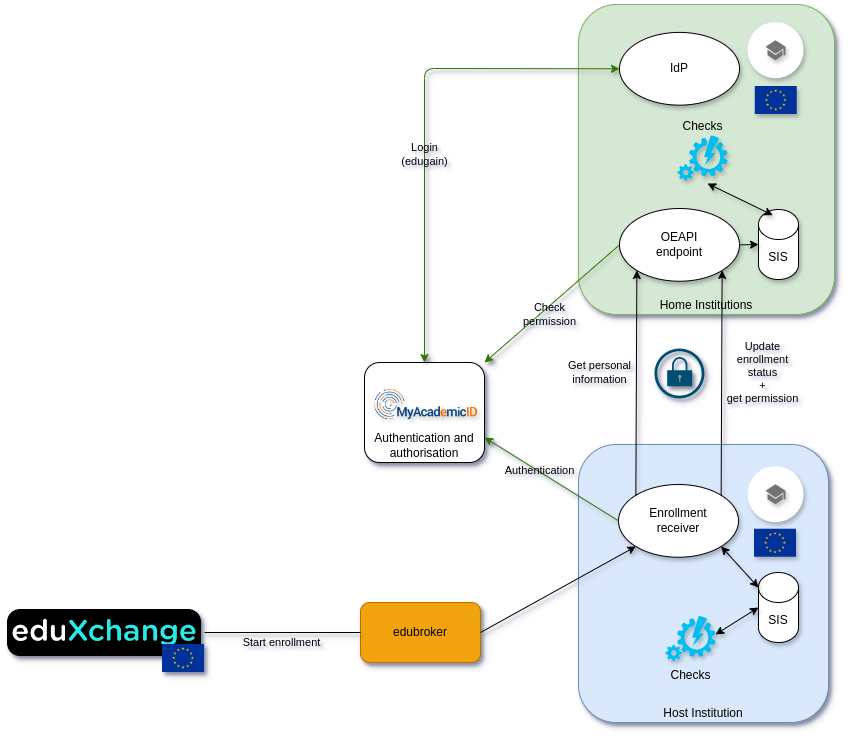

The diagram above was exported from draw.io. Its source (the exported page's mxGraphModel, read from the mxfile embedded in the PNG):
<mxGraphModel dx="1420" dy="824" grid="1" gridSize="10" guides="1" tooltips="1" connect="1" arrows="1" fold="1" page="1" pageScale="1" pageWidth="1169" pageHeight="827" math="0" shadow="1">
  <root>
    <mxCell id="0" />
    <mxCell id="1" parent="0" />
    <mxCell id="2" value="Home Institutions" style="rounded=1;whiteSpace=wrap;html=1;fillColor=#d5e8d4;strokeColor=#82b366;verticalAlign=bottom;shadow=1;" vertex="1" parent="1">
      <mxGeometry x="694" y="20" width="256" height="310" as="geometry" />
    </mxCell>
    <mxCell id="3" value="" style="shape=image;imageAspect=0;aspect=fixed;verticalLabelPosition=bottom;verticalAlign=top;labelBackgroundColor=none;image=https://wiki.surfnet.nl/download/attachments/19175624/UV?version=1&amp;modificationDate=1608548626919&amp;api=v2;shadow=1;" vertex="1" parent="1">
      <mxGeometry x="120" y="548" width="200" height="200" as="geometry" />
    </mxCell>
    <mxCell id="4" value="Authentication and authorisation&lt;br&gt;" style="rounded=1;whiteSpace=wrap;html=1;verticalAlign=bottom;shadow=1;" vertex="1" parent="1">
      <mxGeometry x="480" y="378" width="120" height="100" as="geometry" />
    </mxCell>
    <mxCell id="5" style="edgeStyle=none;rounded=0;orthogonalLoop=1;jettySize=auto;html=1;exitX=0;exitY=0.5;exitDx=0;exitDy=0;entryX=1;entryY=0;entryDx=0;entryDy=0;labelBackgroundColor=none;fillColor=#60a917;strokeColor=#2D7600;shadow=1;" edge="1" source="15" target="4" parent="1">
      <mxGeometry relative="1" as="geometry">
        <Array as="points" />
      </mxGeometry>
    </mxCell>
    <mxCell id="6" value="Check&lt;br&gt;permission" style="edgeLabel;html=1;align=center;verticalAlign=middle;resizable=0;points=[];labelBackgroundColor=none;" vertex="1" connectable="0" parent="5">
      <mxGeometry x="0.1103" y="6" relative="1" as="geometry">
        <mxPoint as="offset" />
      </mxGeometry>
    </mxCell>
    <mxCell id="7" value="" style="shape=image;imageAspect=0;aspect=fixed;verticalLabelPosition=bottom;verticalAlign=top;labelBackgroundColor=none;image=https://upload.wikimedia.org/wikipedia/commons/thumb/b/b7/Flag_of_Europe.svg/1920px-Flag_of_Europe.svg.png;shadow=1;" vertex="1" parent="1">
      <mxGeometry x="278.04" y="660" width="41.96" height="28" as="geometry" />
    </mxCell>
    <mxCell id="8" value="edubroker" style="rounded=1;whiteSpace=wrap;html=1;labelBackgroundColor=none;fillColor=#f0a30a;fontColor=#000000;strokeColor=#BD7000;shadow=1;" vertex="1" parent="1">
      <mxGeometry x="476" y="618" width="120" height="60" as="geometry" />
    </mxCell>
    <mxCell id="9" value="" style="edgeStyle=none;rounded=0;orthogonalLoop=1;jettySize=auto;html=1;exitX=1;exitY=0.5;exitDx=0;exitDy=0;entryX=0;entryY=0.5;entryDx=0;entryDy=0;labelBackgroundColor=none;startArrow=none;startFill=0;endArrow=none;shadow=1;" edge="1" source="3" target="8" parent="1">
      <mxGeometry relative="1" as="geometry">
        <mxPoint x="250" y="640" as="sourcePoint" />
        <mxPoint x="751.4598139574346" y="562.0097930043837" as="targetPoint" />
      </mxGeometry>
    </mxCell>
    <mxCell id="10" value="Start enrollment" style="edgeLabel;html=1;align=center;verticalAlign=middle;resizable=0;points=[];labelBackgroundColor=none;" vertex="1" connectable="0" parent="9">
      <mxGeometry x="-0.3068" y="-2" relative="1" as="geometry">
        <mxPoint x="22" y="7" as="offset" />
      </mxGeometry>
    </mxCell>
    <mxCell id="11" style="edgeStyle=none;rounded=1;orthogonalLoop=1;jettySize=auto;html=1;exitX=0;exitY=0.5;exitDx=0;exitDy=0;labelBackgroundColor=none;startArrow=classic;startFill=1;fillColor=#60a917;strokeColor=#2D7600;entryX=0.5;entryY=0;entryDx=0;entryDy=0;curved=0;shadow=1;" edge="1" source="19" target="4" parent="1">
      <mxGeometry relative="1" as="geometry">
        <mxPoint x="540.96" y="114.26999999999998" as="sourcePoint" />
        <mxPoint x="541" y="310" as="targetPoint" />
        <Array as="points">
          <mxPoint x="540" y="84" />
        </Array>
      </mxGeometry>
    </mxCell>
    <mxCell id="12" value="Login&lt;br&gt;(edugain)" style="edgeLabel;html=1;align=center;verticalAlign=middle;resizable=0;points=[];labelBackgroundColor=none;" vertex="1" connectable="0" parent="11">
      <mxGeometry x="0.1478" y="-1" relative="1" as="geometry">
        <mxPoint as="offset" />
      </mxGeometry>
    </mxCell>
    <mxCell id="13" value="" style="shape=ellipse;dashed=0;strokeColor=none;shadow=1;fontSize=13;align=center;verticalAlign=top;labelPosition=center;verticalLabelPosition=bottom;html=1;aspect=fixed;" vertex="1" parent="1">
      <mxGeometry x="863" y="37.63636363636364" width="56" height="56" as="geometry" />
    </mxCell>
    <mxCell id="14" value="" style="dashed=0;html=1;shape=mxgraph.gmdl.education;strokeColor=none;fillColor=#737373;shadow=1;sketch=0;" vertex="1" parent="13">
      <mxGeometry x="18" y="18" width="20" height="20" as="geometry" />
    </mxCell>
    <mxCell id="15" value="OEAPI&lt;br&gt;endpoint" style="ellipse;whiteSpace=wrap;html=1;labelBackgroundColor=none;shadow=1;" vertex="1" parent="1">
      <mxGeometry x="735" y="224" width="120" height="72.73" as="geometry" />
    </mxCell>
    <mxCell id="16" value="SIS" style="shape=cylinder3;whiteSpace=wrap;html=1;boundedLbl=1;backgroundOutline=1;size=15;labelBackgroundColor=none;shadow=1;" vertex="1" parent="1">
      <mxGeometry x="874" y="225" width="40" height="70" as="geometry" />
    </mxCell>
    <mxCell id="17" style="edgeStyle=none;rounded=0;orthogonalLoop=1;jettySize=auto;html=1;exitX=1;exitY=0.5;exitDx=0;exitDy=0;entryX=0;entryY=0.5;entryDx=0;entryDy=0;entryPerimeter=0;labelBackgroundColor=none;shadow=1;" edge="1" source="15" target="16" parent="1">
      <mxGeometry relative="1" as="geometry" />
    </mxCell>
    <mxCell id="18" style="edgeStyle=none;rounded=0;orthogonalLoop=1;jettySize=auto;html=1;entryX=0;entryY=0.5;entryDx=0;entryDy=0;entryPerimeter=0;labelBackgroundColor=none;shadow=1;" edge="1" source="16" target="16" parent="1">
      <mxGeometry relative="1" as="geometry" />
    </mxCell>
    <mxCell id="19" value="IdP" style="ellipse;whiteSpace=wrap;html=1;labelBackgroundColor=none;shadow=1;" vertex="1" parent="1">
      <mxGeometry x="735" y="47.91" width="120" height="72.73" as="geometry" />
    </mxCell>
    <mxCell id="20" value="" style="shape=image;imageAspect=0;aspect=fixed;verticalLabelPosition=bottom;verticalAlign=top;labelBackgroundColor=none;image=https://upload.wikimedia.org/wikipedia/commons/thumb/b/b7/Flag_of_Europe.svg/1920px-Flag_of_Europe.svg.png;shadow=1;" vertex="1" parent="1">
      <mxGeometry x="870.77" y="102" width="41.96" height="28" as="geometry" />
    </mxCell>
    <mxCell id="21" value="Checks" style="verticalLabelPosition=top;html=1;verticalAlign=bottom;align=center;strokeColor=none;fillColor=#00BEF2;shape=mxgraph.azure.automation;pointerEvents=1;labelPosition=center;shadow=1;" vertex="1" parent="1">
      <mxGeometry x="793" y="151" width="50" height="45" as="geometry" />
    </mxCell>
    <mxCell id="22" value="" style="endArrow=classic;startArrow=classic;html=1;rounded=0;entryX=0.6;entryY=1.067;entryDx=0;entryDy=0;entryPerimeter=0;exitX=0.358;exitY=0.081;exitDx=0;exitDy=0;exitPerimeter=0;shadow=1;" edge="1" source="16" target="21" parent="1">
      <mxGeometry width="50" height="50" relative="1" as="geometry">
        <mxPoint x="270" y="250" as="sourcePoint" />
        <mxPoint x="320" y="200" as="targetPoint" />
      </mxGeometry>
    </mxCell>
    <mxCell id="23" value="" style="shape=image;verticalLabelPosition=bottom;labelBackgroundColor=default;verticalAlign=top;aspect=fixed;imageAspect=0;image=https://projects.uni-foundation.eu/myacademicid/wp-content/uploads/sites/9/2021/03/MyAcademicID-logo-crop.png;shadow=1;" vertex="1" parent="1">
      <mxGeometry x="490" y="404.96" width="103" height="30.54" as="geometry" />
    </mxCell>
    <mxCell id="24" value="Host Institution" style="rounded=1;whiteSpace=wrap;html=1;fillColor=#dae8fc;strokeColor=#6c8ebf;verticalAlign=bottom;shadow=1;" vertex="1" parent="1">
      <mxGeometry x="694" y="460" width="250" height="278" as="geometry" />
    </mxCell>
    <mxCell id="25" value="" style="shape=ellipse;dashed=0;strokeColor=none;shadow=1;fontSize=13;align=center;verticalAlign=top;labelPosition=center;verticalLabelPosition=bottom;html=1;aspect=fixed;" vertex="1" parent="1">
      <mxGeometry x="863" y="481.6363636363636" width="56" height="56" as="geometry" />
    </mxCell>
    <mxCell id="26" value="" style="dashed=0;html=1;shape=mxgraph.gmdl.education;strokeColor=none;fillColor=#737373;shadow=1;sketch=0;" vertex="1" parent="25">
      <mxGeometry x="18" y="18" width="20" height="20" as="geometry" />
    </mxCell>
    <mxCell id="27" value="Enrollment&lt;div&gt;receiver&lt;/div&gt;" style="ellipse;whiteSpace=wrap;html=1;labelBackgroundColor=none;shadow=1;" vertex="1" parent="1">
      <mxGeometry x="734" y="500" width="120" height="72.73" as="geometry" />
    </mxCell>
    <mxCell id="28" value="SIS" style="shape=cylinder3;whiteSpace=wrap;html=1;boundedLbl=1;backgroundOutline=1;size=15;labelBackgroundColor=none;shadow=1;" vertex="1" parent="1">
      <mxGeometry x="874" y="588" width="40" height="70" as="geometry" />
    </mxCell>
    <mxCell id="29" style="edgeStyle=none;rounded=0;orthogonalLoop=1;jettySize=auto;html=1;exitX=1;exitY=1;exitDx=0;exitDy=0;entryX=0;entryY=0;entryDx=0;entryDy=15;entryPerimeter=0;labelBackgroundColor=none;startArrow=classic;startFill=1;shadow=1;" edge="1" source="27" target="28" parent="1">
      <mxGeometry relative="1" as="geometry" />
    </mxCell>
    <mxCell id="30" style="edgeStyle=none;rounded=0;orthogonalLoop=1;jettySize=auto;html=1;entryX=0;entryY=0.5;entryDx=0;entryDy=0;entryPerimeter=0;labelBackgroundColor=none;shadow=1;" edge="1" source="28" target="28" parent="1">
      <mxGeometry relative="1" as="geometry" />
    </mxCell>
    <mxCell id="31" value="" style="shape=image;imageAspect=0;aspect=fixed;verticalLabelPosition=bottom;verticalAlign=top;labelBackgroundColor=none;image=https://upload.wikimedia.org/wikipedia/commons/thumb/b/b7/Flag_of_Europe.svg/1920px-Flag_of_Europe.svg.png;shadow=1;" vertex="1" parent="1">
      <mxGeometry x="870.02" y="544.73" width="41.96" height="28" as="geometry" />
    </mxCell>
    <mxCell id="32" value="Checks" style="verticalLabelPosition=bottom;html=1;verticalAlign=top;align=center;strokeColor=none;fillColor=#00BEF2;shape=mxgraph.azure.automation;pointerEvents=1;shadow=1;" vertex="1" parent="1">
      <mxGeometry x="781" y="631.5" width="50" height="45" as="geometry" />
    </mxCell>
    <mxCell id="33" value="" style="endArrow=classic;startArrow=classic;html=1;rounded=0;entryX=0;entryY=0.5;entryDx=0;entryDy=0;exitX=1;exitY=0.41;exitDx=0;exitDy=0;exitPerimeter=0;entryPerimeter=0;shadow=1;" edge="1" source="32" target="28" parent="1">
      <mxGeometry width="50" height="50" relative="1" as="geometry">
        <mxPoint x="360" y="580" as="sourcePoint" />
        <mxPoint x="410" y="530" as="targetPoint" />
      </mxGeometry>
    </mxCell>
    <mxCell id="34" value="" style="sketch=0;points=[[0.5,0,0],[1,0.5,0],[0.5,1,0],[0,0.5,0],[0.145,0.145,0],[0.8555,0.145,0],[0.855,0.8555,0],[0.145,0.855,0]];verticalLabelPosition=bottom;html=1;verticalAlign=top;aspect=fixed;align=center;pointerEvents=1;shape=mxgraph.cisco19.lock;fillColor=#005073;strokeColor=none;shadow=1;" vertex="1" parent="1">
      <mxGeometry x="770" y="364" width="50" height="50" as="geometry" />
    </mxCell>
    <mxCell id="35" style="edgeStyle=none;rounded=0;orthogonalLoop=1;jettySize=auto;html=1;exitX=1;exitY=0.5;exitDx=0;exitDy=0;entryX=0;entryY=1;entryDx=0;entryDy=0;labelBackgroundColor=none;startArrow=none;startFill=0;shadow=1;" edge="1" source="8" target="27" parent="1">
      <mxGeometry relative="1" as="geometry" />
    </mxCell>
    <mxCell id="36" style="edgeStyle=none;rounded=0;orthogonalLoop=1;jettySize=auto;html=1;exitX=0;exitY=0.5;exitDx=0;exitDy=0;entryX=1;entryY=0.75;entryDx=0;entryDy=0;labelBackgroundColor=none;fillColor=#60a917;strokeColor=#2D7600;shadow=1;" edge="1" source="27" target="4" parent="1">
      <mxGeometry relative="1" as="geometry" />
    </mxCell>
    <mxCell id="37" value="Authentication" style="edgeLabel;html=1;align=center;verticalAlign=middle;resizable=0;points=[];labelBackgroundColor=none;" vertex="1" connectable="0" parent="36">
      <mxGeometry x="0.1873" y="-1" relative="1" as="geometry">
        <mxPoint as="offset" />
      </mxGeometry>
    </mxCell>
    <mxCell id="38" style="edgeStyle=none;rounded=0;orthogonalLoop=1;jettySize=auto;html=1;exitX=0;exitY=0;exitDx=0;exitDy=0;entryX=0;entryY=1;entryDx=0;entryDy=0;labelBackgroundColor=none;shadow=1;" edge="1" source="27" target="15" parent="1">
      <mxGeometry relative="1" as="geometry" />
    </mxCell>
    <mxCell id="39" value="Get personal&lt;br&gt;information" style="edgeLabel;html=1;align=center;verticalAlign=middle;resizable=0;points=[];labelBackgroundColor=none;" vertex="1" connectable="0" parent="38">
      <mxGeometry x="0.1317" y="-4" relative="1" as="geometry">
        <mxPoint x="-41" y="4" as="offset" />
      </mxGeometry>
    </mxCell>
    <mxCell id="40" style="edgeStyle=none;rounded=0;orthogonalLoop=1;jettySize=auto;html=1;exitX=1;exitY=0;exitDx=0;exitDy=0;entryX=1;entryY=1;entryDx=0;entryDy=0;labelBackgroundColor=none;shadow=1;" edge="1" source="27" target="15" parent="1">
      <mxGeometry relative="1" as="geometry">
        <mxPoint x="870.77" y="500" as="sourcePoint" />
        <mxPoint x="871.77" y="296.73" as="targetPoint" />
      </mxGeometry>
    </mxCell>
    <mxCell id="41" value="Update&lt;br&gt;enrollment&lt;br&gt;status&lt;br&gt;+&lt;br&gt;get permission" style="edgeLabel;html=1;align=center;verticalAlign=middle;resizable=0;points=[];labelBackgroundColor=none;" vertex="1" connectable="0" parent="40">
      <mxGeometry x="0.1317" y="-4" relative="1" as="geometry">
        <mxPoint x="36" y="4" as="offset" />
      </mxGeometry>
    </mxCell>
  </root>
</mxGraphModel>